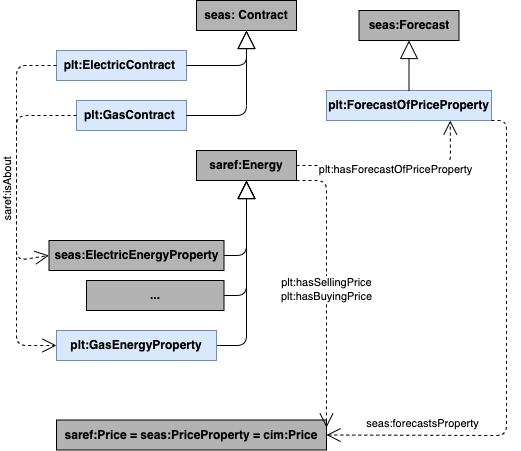

The diagram above was exported from draw.io. Its source (the exported page's mxGraphModel, read from the mxfile embedded in the PNG):
<mxGraphModel dx="1114" dy="559" grid="1" gridSize="10" guides="1" tooltips="1" connect="1" arrows="1" fold="1" page="1" pageScale="1" pageWidth="827" pageHeight="1169" math="0" shadow="0">
  <root>
    <mxCell id="0" />
    <mxCell id="1" parent="0" />
    <mxCell id="JwusTsG-hafK-rPWTFT0-1" value="&lt;span style=&quot;font-family: &amp;quot;helvetica&amp;quot; ; font-weight: 700&quot;&gt;plt:ElectricContract&amp;nbsp;&lt;/span&gt;" style="rounded=0;whiteSpace=wrap;html=1;fontFamily=Georgia;fillColor=#dae8fc;fontStyle=0;strokeColor=#6c8ebf;" parent="1" vertex="1">
      <mxGeometry x="120" y="200" width="130" height="30" as="geometry" />
    </mxCell>
    <mxCell id="JwusTsG-hafK-rPWTFT0-2" value="&lt;span style=&quot;font-family: &amp;#34;helvetica&amp;#34; ; font-weight: 700&quot;&gt;seas: Contract&lt;/span&gt;" style="rounded=0;whiteSpace=wrap;html=1;fontFamily=Georgia;fillColor=#B3B3B3;fontStyle=0" parent="1" vertex="1">
      <mxGeometry x="260" y="150" width="100" height="30" as="geometry" />
    </mxCell>
    <mxCell id="JwusTsG-hafK-rPWTFT0-3" value="&lt;span style=&quot;font-family: &amp;#34;helvetica&amp;#34; ; font-weight: 700&quot;&gt;saref:Energy&lt;/span&gt;" style="rounded=0;whiteSpace=wrap;html=1;fontFamily=Georgia;fillColor=#B3B3B3;fontStyle=0" parent="1" vertex="1">
      <mxGeometry x="260" y="300" width="100" height="30" as="geometry" />
    </mxCell>
    <mxCell id="JwusTsG-hafK-rPWTFT0-4" value="&lt;span style=&quot;font-family: &amp;quot;helvetica&amp;quot; ; font-weight: 700&quot;&gt;plt:GasContract&amp;nbsp;&lt;/span&gt;" style="rounded=0;whiteSpace=wrap;html=1;fontFamily=Georgia;fillColor=#dae8fc;fontStyle=0;strokeColor=#6c8ebf;" parent="1" vertex="1">
      <mxGeometry x="140" y="250" width="110" height="30" as="geometry" />
    </mxCell>
    <mxCell id="JwusTsG-hafK-rPWTFT0-6" value="&lt;span style=&quot;font-family: &amp;#34;helvetica&amp;#34; ; font-weight: 700&quot;&gt;seas:ElectricEnergyProperty&lt;/span&gt;" style="rounded=0;whiteSpace=wrap;html=1;fontFamily=Georgia;fillColor=#B3B3B3;fontStyle=0" parent="1" vertex="1">
      <mxGeometry x="112.5" y="390" width="175" height="30" as="geometry" />
    </mxCell>
    <mxCell id="JwusTsG-hafK-rPWTFT0-7" value="" style="endArrow=block;endSize=16;endFill=0;html=1;exitX=1;exitY=0.5;exitDx=0;exitDy=0;entryX=0.5;entryY=1;entryDx=0;entryDy=0;" parent="1" source="JwusTsG-hafK-rPWTFT0-1" target="JwusTsG-hafK-rPWTFT0-2" edge="1">
      <mxGeometry width="160" relative="1" as="geometry">
        <mxPoint x="910" y="474.75" as="sourcePoint" />
        <mxPoint x="730.7550000000001" y="429.5" as="targetPoint" />
        <Array as="points">
          <mxPoint x="310" y="215" />
        </Array>
      </mxGeometry>
    </mxCell>
    <mxCell id="JwusTsG-hafK-rPWTFT0-8" value="" style="endArrow=block;endSize=16;endFill=0;html=1;entryX=0.5;entryY=1;entryDx=0;entryDy=0;exitX=1;exitY=0.5;exitDx=0;exitDy=0;" parent="1" source="JwusTsG-hafK-rPWTFT0-4" target="JwusTsG-hafK-rPWTFT0-2" edge="1">
      <mxGeometry width="160" relative="1" as="geometry">
        <mxPoint x="120" y="360" as="sourcePoint" />
        <mxPoint x="210" y="190" as="targetPoint" />
        <Array as="points">
          <mxPoint x="310" y="265" />
        </Array>
      </mxGeometry>
    </mxCell>
    <mxCell id="JwusTsG-hafK-rPWTFT0-9" value="" style="endArrow=block;endSize=16;endFill=0;html=1;exitX=1;exitY=0.5;exitDx=0;exitDy=0;entryX=0.5;entryY=1;entryDx=0;entryDy=0;" parent="1" source="JwusTsG-hafK-rPWTFT0-5" target="JwusTsG-hafK-rPWTFT0-3" edge="1">
      <mxGeometry width="160" relative="1" as="geometry">
        <mxPoint x="345" y="380" as="sourcePoint" />
        <mxPoint x="380" y="370" as="targetPoint" />
        <Array as="points">
          <mxPoint x="310" y="495" />
        </Array>
      </mxGeometry>
    </mxCell>
    <mxCell id="JwusTsG-hafK-rPWTFT0-10" value="" style="endArrow=block;endSize=16;endFill=0;html=1;exitX=1;exitY=0.5;exitDx=0;exitDy=0;entryX=0.5;entryY=1;entryDx=0;entryDy=0;" parent="1" source="JwusTsG-hafK-rPWTFT0-6" target="JwusTsG-hafK-rPWTFT0-3" edge="1">
      <mxGeometry width="160" relative="1" as="geometry">
        <mxPoint x="323.75" y="379.75" as="sourcePoint" />
        <mxPoint x="210" y="330" as="targetPoint" />
        <Array as="points">
          <mxPoint x="310" y="405" />
        </Array>
      </mxGeometry>
    </mxCell>
    <mxCell id="JwusTsG-hafK-rPWTFT0-11" value="" style="endArrow=open;endSize=12;dashed=1;html=1;entryX=0;entryY=0.5;entryDx=0;entryDy=0;exitX=0;exitY=0.5;exitDx=0;exitDy=0;" parent="1" source="JwusTsG-hafK-rPWTFT0-1" target="JwusTsG-hafK-rPWTFT0-6" edge="1">
      <mxGeometry x="-0.2214" width="160" relative="1" as="geometry">
        <mxPoint x="972.125" y="499.5" as="sourcePoint" />
        <mxPoint x="965.25" y="651.3699999999999" as="targetPoint" />
        <mxPoint as="offset" />
        <Array as="points">
          <mxPoint x="80" y="215" />
          <mxPoint x="80" y="410" />
        </Array>
      </mxGeometry>
    </mxCell>
    <mxCell id="JwusTsG-hafK-rPWTFT0-12" value="saref:isAbout" style="edgeLabel;html=1;align=center;verticalAlign=middle;resizable=0;points=[];horizontal=0;" parent="JwusTsG-hafK-rPWTFT0-11" connectable="0" vertex="1">
      <mxGeometry x="-0.3784" y="-17" relative="1" as="geometry">
        <mxPoint x="7" y="82" as="offset" />
      </mxGeometry>
    </mxCell>
    <mxCell id="JwusTsG-hafK-rPWTFT0-13" value="" style="endArrow=open;endSize=12;dashed=1;html=1;entryX=0;entryY=0.5;entryDx=0;entryDy=0;exitX=0;exitY=0.5;exitDx=0;exitDy=0;" parent="1" source="JwusTsG-hafK-rPWTFT0-4" target="JwusTsG-hafK-rPWTFT0-5" edge="1">
      <mxGeometry x="-0.2214" width="160" relative="1" as="geometry">
        <mxPoint x="377.5" y="280" as="sourcePoint" />
        <mxPoint x="377.5" y="389.75" as="targetPoint" />
        <mxPoint as="offset" />
        <Array as="points">
          <mxPoint x="80" y="265" />
          <mxPoint x="80" y="495" />
        </Array>
      </mxGeometry>
    </mxCell>
    <mxCell id="JwusTsG-hafK-rPWTFT0-15" value="&lt;span style=&quot;font-family: &amp;#34;helvetica&amp;#34; ; font-weight: 700&quot;&gt;saref:Price = seas:PriceProperty = cim:Price&lt;/span&gt;" style="rounded=0;whiteSpace=wrap;html=1;fontFamily=Georgia;fillColor=#B3B3B3;fontStyle=0" parent="1" vertex="1">
      <mxGeometry x="120" y="569.5" width="270" height="30" as="geometry" />
    </mxCell>
    <mxCell id="JwusTsG-hafK-rPWTFT0-16" value="&lt;span style=&quot;font-family: &amp;quot;helvetica&amp;quot; ; font-weight: 700&quot;&gt;plt:ForecastOfPriceProperty&lt;/span&gt;" style="rounded=0;whiteSpace=wrap;html=1;fontFamily=Georgia;fontStyle=0;fillColor=#dae8fc;strokeColor=#6c8ebf;" parent="1" vertex="1">
      <mxGeometry x="390" y="240" width="165" height="30" as="geometry" />
    </mxCell>
    <mxCell id="JwusTsG-hafK-rPWTFT0-17" value="&lt;span style=&quot;font-family: &amp;#34;helvetica&amp;#34; ; font-weight: 700&quot;&gt;seas:Forecast&lt;/span&gt;" style="rounded=0;whiteSpace=wrap;html=1;fontFamily=Georgia;fillColor=#B3B3B3;fontStyle=0" parent="1" vertex="1">
      <mxGeometry x="422.5" y="160" width="100" height="30" as="geometry" />
    </mxCell>
    <mxCell id="JwusTsG-hafK-rPWTFT0-18" value="&lt;div&gt;&lt;font style=&quot;font-size: 11px&quot;&gt;plt:hasSellingPrice&lt;/font&gt;&lt;/div&gt;&lt;div&gt;&lt;font style=&quot;font-size: 11px&quot;&gt;plt:hasBuyingPrice&lt;br&gt;&lt;/font&gt;&lt;/div&gt;" style="endArrow=open;endSize=12;dashed=1;html=1;entryX=1;entryY=0.25;entryDx=0;entryDy=0;startArrow=none;exitX=1;exitY=1;exitDx=0;exitDy=0;" parent="1" source="JwusTsG-hafK-rPWTFT0-3" target="JwusTsG-hafK-rPWTFT0-15" edge="1">
      <mxGeometry width="160" relative="1" as="geometry">
        <mxPoint x="320" y="410" as="sourcePoint" />
        <mxPoint x="730" y="837" as="targetPoint" />
        <Array as="points">
          <mxPoint x="390" y="330" />
        </Array>
      </mxGeometry>
    </mxCell>
    <mxCell id="JwusTsG-hafK-rPWTFT0-20" value="" style="endArrow=block;endSize=16;endFill=0;html=1;exitX=0.5;exitY=0;exitDx=0;exitDy=0;entryX=0.5;entryY=1;entryDx=0;entryDy=0;" parent="1" source="JwusTsG-hafK-rPWTFT0-16" target="JwusTsG-hafK-rPWTFT0-17" edge="1">
      <mxGeometry width="160" relative="1" as="geometry">
        <mxPoint x="377.5" y="250" as="sourcePoint" />
        <mxPoint x="220" y="200" as="targetPoint" />
      </mxGeometry>
    </mxCell>
    <mxCell id="JwusTsG-hafK-rPWTFT0-21" value="seas:forecastsProperty" style="endArrow=open;endSize=12;dashed=1;html=1;jumpStyle=arc;jumpSize=18;horizontal=1;exitX=1;exitY=1;exitDx=0;exitDy=0;entryX=1;entryY=0.5;entryDx=0;entryDy=0;" parent="1" source="JwusTsG-hafK-rPWTFT0-16" target="JwusTsG-hafK-rPWTFT0-15" edge="1">
      <mxGeometry x="0.6236" y="-12" width="160" relative="1" as="geometry">
        <mxPoint x="920" y="530" as="sourcePoint" />
        <mxPoint x="350" y="515" as="targetPoint" />
        <Array as="points">
          <mxPoint x="570" y="270" />
          <mxPoint x="570" y="585" />
        </Array>
        <mxPoint as="offset" />
      </mxGeometry>
    </mxCell>
    <mxCell id="JwusTsG-hafK-rPWTFT0-22" value="" style="endArrow=open;endSize=12;dashed=1;html=1;exitX=1;exitY=0.5;exitDx=0;exitDy=0;entryX=0.75;entryY=1;entryDx=0;entryDy=0;horizontal=0;" parent="1" source="JwusTsG-hafK-rPWTFT0-3" target="JwusTsG-hafK-rPWTFT0-16" edge="1">
      <mxGeometry width="160" relative="1" as="geometry">
        <mxPoint x="560" y="450.0049999999999" as="sourcePoint" />
        <mxPoint x="782.0120000000002" y="694.01" as="targetPoint" />
        <Array as="points">
          <mxPoint x="514" y="315" />
        </Array>
      </mxGeometry>
    </mxCell>
    <mxCell id="dUb0IB9JiACXi8bOFHCh-2" value="&lt;span style=&quot;font-size: 11px;&quot;&gt;plt:hasForecastOfPriceProperty&lt;/span&gt;" style="edgeLabel;html=1;align=center;verticalAlign=middle;resizable=0;points=[];fontSize=12;fontFamily=Helvetica;fontColor=default;" parent="JwusTsG-hafK-rPWTFT0-22" connectable="0" vertex="1">
      <mxGeometry x="-0.1525" y="-3" relative="1" as="geometry">
        <mxPoint x="14" as="offset" />
      </mxGeometry>
    </mxCell>
    <mxCell id="JwusTsG-hafK-rPWTFT0-5" value="&lt;span style=&quot;font-family: &amp;quot;helvetica&amp;quot; ; font-weight: 700&quot;&gt;plt:GasEnergyProperty&lt;/span&gt;" style="rounded=0;whiteSpace=wrap;html=1;fontFamily=Georgia;fontStyle=0;fillColor=#dae8fc;strokeColor=#6c8ebf;" parent="1" vertex="1">
      <mxGeometry x="120" y="480" width="160" height="30" as="geometry" />
    </mxCell>
    <mxCell id="dUb0IB9JiACXi8bOFHCh-5" value="&lt;span style=&quot;font-family: &amp;quot;helvetica&amp;quot; ; font-weight: 700&quot;&gt;...&lt;/span&gt;" style="rounded=0;whiteSpace=wrap;html=1;fontFamily=Georgia;fillColor=#B3B3B3;fontStyle=0" parent="1" vertex="1">
      <mxGeometry x="150" y="430" width="137.5" height="30" as="geometry" />
    </mxCell>
    <mxCell id="dUb0IB9JiACXi8bOFHCh-6" value="" style="endArrow=block;endSize=16;endFill=0;html=1;exitX=1;exitY=0.5;exitDx=0;exitDy=0;" parent="1" source="dUb0IB9JiACXi8bOFHCh-5" edge="1">
      <mxGeometry width="160" relative="1" as="geometry">
        <mxPoint x="297.4999999999998" y="415" as="sourcePoint" />
        <mxPoint x="310" y="330" as="targetPoint" />
        <Array as="points">
          <mxPoint x="310" y="445" />
        </Array>
      </mxGeometry>
    </mxCell>
  </root>
</mxGraphModel>